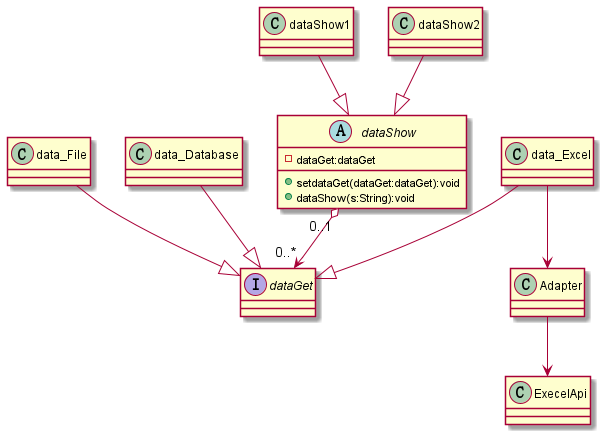

The diagram above was rendered by PlantUML. Its source (embedded in the PNG):
@startuml
'https://plantuml.com/class-diagram

abstract dataShow{
 -dataGet:dataGet
 +setdataGet(dataGet:dataGet):void
 +dataShow(s:String):void

}

class dataShow1
class dataShow2
dataShow1--|>dataShow
dataShow2--|>dataShow


interface dataGet
class data_File
class data_Database
class data_Excel

data_File--|>dataGet
data_Database--|>dataGet
data_Excel--|>dataGet

dataShow "0..1" o--> "0..*"dataGet

class ExecelApi
class Adapter
Adapter-->ExecelApi
data_Excel-->Adapter





@enduml